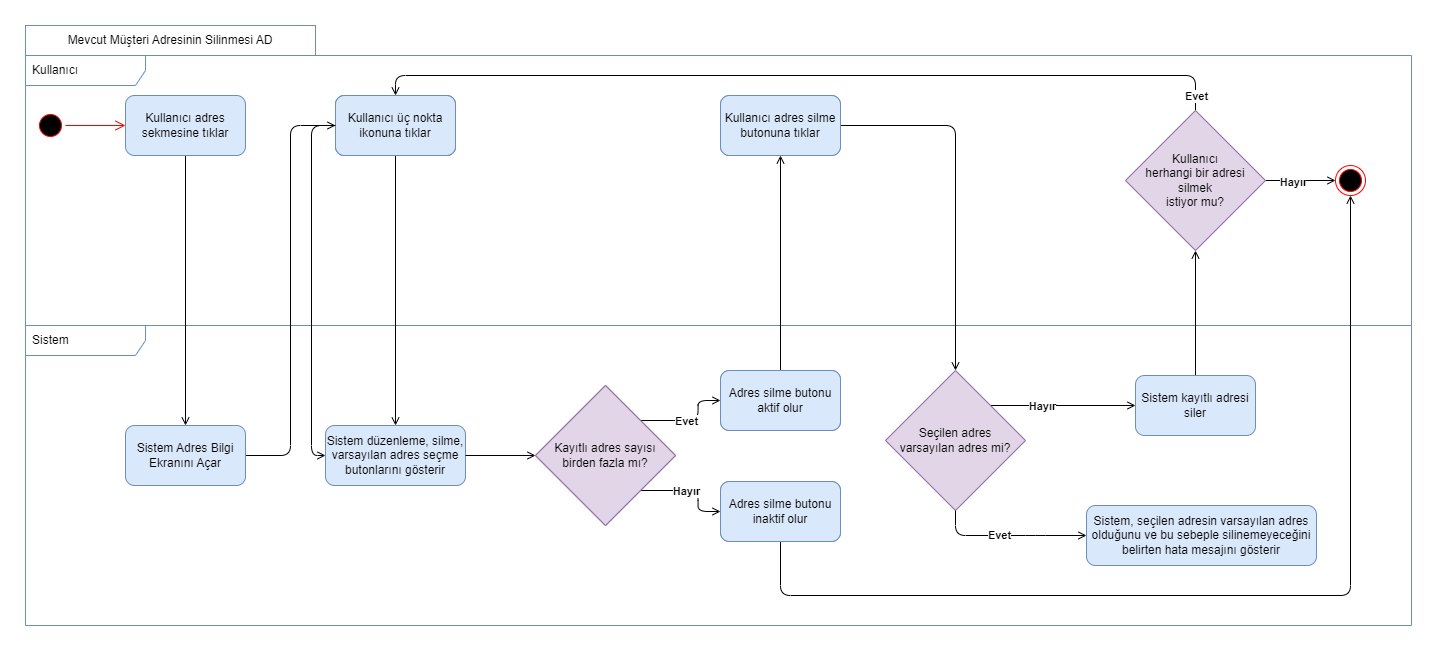

The diagram above was exported from draw.io. Its source (the exported page's mxGraphModel, read from the mxfile embedded in the PNG):
<mxGraphModel dx="1973" dy="1869" grid="1" gridSize="10" guides="1" tooltips="1" connect="1" arrows="1" fold="1" page="1" pageScale="1" pageWidth="850" pageHeight="1100" math="0" shadow="0">
  <root>
    <mxCell id="0" />
    <mxCell id="1" parent="0" />
    <mxCell id="2" value="Sistem" style="shape=umlFrame;whiteSpace=wrap;html=1;width=120;height=30;boundedLbl=1;verticalAlign=middle;align=left;spacingLeft=5;fillColor=none;strokeColor=#6c8ebf;" vertex="1" parent="1">
      <mxGeometry x="14" y="4940" width="1386" height="300" as="geometry" />
    </mxCell>
    <mxCell id="3" value="Kullanıcı" style="shape=umlFrame;whiteSpace=wrap;html=1;width=120;height=30;boundedLbl=1;verticalAlign=middle;align=left;spacingLeft=5;fillColor=none;strokeColor=#6c8ebf;" vertex="1" parent="1">
      <mxGeometry x="14" y="4670" width="1386" height="270" as="geometry" />
    </mxCell>
    <mxCell id="4" value="" style="ellipse;html=1;shape=startState;fillColor=#000000;strokeColor=#ff0000;" vertex="1" parent="1">
      <mxGeometry x="24" y="4725" width="30" height="30" as="geometry" />
    </mxCell>
    <mxCell id="5" value="" style="edgeStyle=orthogonalEdgeStyle;html=1;verticalAlign=bottom;endArrow=open;endSize=8;strokeColor=#ff0000;rounded=0;entryX=0;entryY=0.5;entryDx=0;entryDy=0;" edge="1" source="4" target="14" parent="1">
      <mxGeometry relative="1" as="geometry">
        <mxPoint x="119" y="4930" as="targetPoint" />
      </mxGeometry>
    </mxCell>
    <mxCell id="6" value="Mevcut Müşteri Adresinin Silinmesi AD" style="rounded=0;whiteSpace=wrap;html=1;fillColor=none;strokeColor=#6c8ebf;" vertex="1" parent="1">
      <mxGeometry x="14" y="4640" width="290" height="30" as="geometry" />
    </mxCell>
    <mxCell id="7" style="edgeStyle=orthogonalEdgeStyle;rounded=1;orthogonalLoop=1;jettySize=auto;html=1;entryX=0;entryY=0.5;entryDx=0;entryDy=0;exitX=1;exitY=0;exitDx=0;exitDy=0;endArrow=open;endFill=0;" edge="1" source="9" target="31" parent="1">
      <mxGeometry relative="1" as="geometry" />
    </mxCell>
    <mxCell id="8" value="&lt;b&gt;Hayır&lt;/b&gt;" style="edgeLabel;html=1;align=center;verticalAlign=middle;resizable=0;points=[];" vertex="1" connectable="0" parent="7">
      <mxGeometry x="-0.2914" relative="1" as="geometry">
        <mxPoint as="offset" />
      </mxGeometry>
    </mxCell>
    <mxCell id="9" value="Seçilen adres &lt;br&gt;varsayılan adres mi?" style="rhombus;whiteSpace=wrap;html=1;fillColor=#e1d5e7;rounded=0;fillStyle=auto;strokeColor=#9673a6;" vertex="1" parent="1">
      <mxGeometry x="874" y="4985" width="140" height="140" as="geometry" />
    </mxCell>
    <mxCell id="10" value="" style="edgeStyle=orthogonalEdgeStyle;rounded=1;orthogonalLoop=1;jettySize=auto;html=1;endArrow=open;endFill=0;exitX=0.5;exitY=1;exitDx=0;exitDy=0;entryX=0;entryY=0.5;entryDx=0;entryDy=0;" edge="1" source="9" target="12" parent="1">
      <mxGeometry relative="1" as="geometry">
        <mxPoint x="1084" y="5089" as="sourcePoint" />
        <Array as="points">
          <mxPoint x="1024" y="5150" />
          <mxPoint x="1114" y="5150" />
        </Array>
      </mxGeometry>
    </mxCell>
    <mxCell id="11" value="Evet" style="edgeLabel;html=1;align=center;verticalAlign=middle;resizable=0;points=[];fontStyle=1" vertex="1" connectable="0" parent="10">
      <mxGeometry x="-0.1189" y="1" relative="1" as="geometry">
        <mxPoint as="offset" />
      </mxGeometry>
    </mxCell>
    <mxCell id="12" value="Sistem, seçilen adresin varsayılan adres olduğunu ve bu sebeple silinemeyeceğini belirten hata mesajını gösterir" style="whiteSpace=wrap;html=1;fillColor=#dae8fc;rounded=1;fillStyle=auto;strokeColor=#6c8ebf;" vertex="1" parent="1">
      <mxGeometry x="1075" y="5120" width="230" height="60" as="geometry" />
    </mxCell>
    <mxCell id="13" style="edgeStyle=orthogonalEdgeStyle;rounded=1;orthogonalLoop=1;jettySize=auto;html=1;entryX=0.5;entryY=0;entryDx=0;entryDy=0;endArrow=open;endFill=0;" edge="1" source="14" target="16" parent="1">
      <mxGeometry relative="1" as="geometry" />
    </mxCell>
    <mxCell id="14" value="Kullanıcı adres &lt;br&gt;sekmesine tıklar" style="rounded=1;whiteSpace=wrap;html=1;fillStyle=auto;fillColor=#dae8fc;strokeColor=#6c8ebf;" vertex="1" parent="1">
      <mxGeometry x="114" y="4710" width="120" height="60" as="geometry" />
    </mxCell>
    <mxCell id="15" style="edgeStyle=orthogonalEdgeStyle;rounded=1;orthogonalLoop=1;jettySize=auto;html=1;entryX=0;entryY=0.5;entryDx=0;entryDy=0;endArrow=open;endFill=0;" edge="1" source="16" target="29" parent="1">
      <mxGeometry relative="1" as="geometry" />
    </mxCell>
    <mxCell id="16" value="Sistem Adres Bilgi Ekranını Açar" style="whiteSpace=wrap;html=1;fillColor=#dae8fc;rounded=1;fillStyle=auto;strokeColor=#6c8ebf;" vertex="1" parent="1">
      <mxGeometry x="114" y="5040" width="120" height="60" as="geometry" />
    </mxCell>
    <mxCell id="17" style="edgeStyle=orthogonalEdgeStyle;rounded=1;orthogonalLoop=1;jettySize=auto;html=1;endArrow=open;endFill=0;" edge="1" source="18" target="9" parent="1">
      <mxGeometry relative="1" as="geometry" />
    </mxCell>
    <mxCell id="18" value="Kullanıcı adres silme butonuna tıklar" style="whiteSpace=wrap;html=1;fillColor=#dae8fc;rounded=1;fillStyle=auto;strokeColor=#6c8ebf;" vertex="1" parent="1">
      <mxGeometry x="709" y="4710" width="120" height="60" as="geometry" />
    </mxCell>
    <mxCell id="19" style="edgeStyle=orthogonalEdgeStyle;rounded=1;orthogonalLoop=1;jettySize=auto;html=1;entryX=0;entryY=0.5;entryDx=0;entryDy=0;exitX=1;exitY=1;exitDx=0;exitDy=0;endArrow=open;endFill=0;" edge="1" source="23" target="24" parent="1">
      <mxGeometry relative="1" as="geometry" />
    </mxCell>
    <mxCell id="20" value="&lt;b&gt;Hayır&lt;/b&gt;" style="edgeLabel;html=1;align=center;verticalAlign=middle;resizable=0;points=[];" vertex="1" connectable="0" parent="19">
      <mxGeometry x="-0.101" relative="1" as="geometry">
        <mxPoint as="offset" />
      </mxGeometry>
    </mxCell>
    <mxCell id="21" style="edgeStyle=orthogonalEdgeStyle;rounded=1;orthogonalLoop=1;jettySize=auto;html=1;entryX=0;entryY=0.5;entryDx=0;entryDy=0;exitX=1;exitY=0;exitDx=0;exitDy=0;endArrow=open;endFill=0;" edge="1" source="23" target="26" parent="1">
      <mxGeometry relative="1" as="geometry" />
    </mxCell>
    <mxCell id="22" value="&lt;b&gt;Evet&lt;/b&gt;" style="edgeLabel;html=1;align=center;verticalAlign=middle;resizable=0;points=[];" vertex="1" connectable="0" parent="21">
      <mxGeometry x="-0.076" relative="1" as="geometry">
        <mxPoint as="offset" />
      </mxGeometry>
    </mxCell>
    <mxCell id="23" value="Kayıtlı adres sayısı birden fazla mı?" style="rhombus;whiteSpace=wrap;html=1;fillColor=#e1d5e7;rounded=0;fillStyle=auto;strokeColor=#9673a6;" vertex="1" parent="1">
      <mxGeometry x="524" y="5000" width="140" height="140" as="geometry" />
    </mxCell>
    <mxCell id="24" value="Adres silme butonu inaktif olur" style="whiteSpace=wrap;html=1;fillColor=#dae8fc;rounded=1;fillStyle=auto;strokeColor=#6c8ebf;" vertex="1" parent="1">
      <mxGeometry x="709" y="5096" width="120" height="60" as="geometry" />
    </mxCell>
    <mxCell id="25" style="edgeStyle=orthogonalEdgeStyle;rounded=1;orthogonalLoop=1;jettySize=auto;html=1;entryX=0.5;entryY=1;entryDx=0;entryDy=0;endArrow=open;endFill=0;" edge="1" source="26" target="18" parent="1">
      <mxGeometry relative="1" as="geometry" />
    </mxCell>
    <mxCell id="26" value="Adres silme butonu aktif olur" style="whiteSpace=wrap;html=1;fillColor=#dae8fc;rounded=1;fillStyle=auto;strokeColor=#6c8ebf;" vertex="1" parent="1">
      <mxGeometry x="709" y="4985" width="120" height="60" as="geometry" />
    </mxCell>
    <mxCell id="27" value="Sistem düzenleme, silme, varsayılan adres seçme butonlarını gösterir" style="whiteSpace=wrap;html=1;fillColor=#dae8fc;rounded=1;fillStyle=auto;strokeColor=#6c8ebf;" vertex="1" parent="1">
      <mxGeometry x="314" y="5040" width="140" height="60" as="geometry" />
    </mxCell>
    <mxCell id="28" style="edgeStyle=orthogonalEdgeStyle;rounded=1;orthogonalLoop=1;jettySize=auto;html=1;endArrow=open;endFill=0;" edge="1" source="29" target="27" parent="1">
      <mxGeometry relative="1" as="geometry" />
    </mxCell>
    <mxCell id="29" value="Kullanıcı üç nokta ikonuna tıklar" style="whiteSpace=wrap;html=1;fillColor=#dae8fc;rounded=1;fillStyle=auto;strokeColor=#6c8ebf;" vertex="1" parent="1">
      <mxGeometry x="324" y="4710" width="120" height="60" as="geometry" />
    </mxCell>
    <mxCell id="30" style="edgeStyle=orthogonalEdgeStyle;rounded=1;orthogonalLoop=1;jettySize=auto;html=1;entryX=0.5;entryY=1;entryDx=0;entryDy=0;endArrow=open;endFill=0;" edge="1" source="31" target="37" parent="1">
      <mxGeometry relative="1" as="geometry" />
    </mxCell>
    <mxCell id="31" value="Sistem kayıtlı adresi siler" style="whiteSpace=wrap;html=1;fillColor=#dae8fc;rounded=1;fillStyle=auto;strokeColor=#6c8ebf;" vertex="1" parent="1">
      <mxGeometry x="1124" y="4990" width="120" height="60" as="geometry" />
    </mxCell>
    <mxCell id="32" value="" style="ellipse;html=1;shape=endState;fillColor=#000000;strokeColor=#ff0000;" vertex="1" parent="1">
      <mxGeometry x="1324" y="4780" width="30" height="30" as="geometry" />
    </mxCell>
    <mxCell id="33" style="edgeStyle=orthogonalEdgeStyle;rounded=1;orthogonalLoop=1;jettySize=auto;html=1;entryX=0;entryY=0.5;entryDx=0;entryDy=0;elbow=vertical;endArrow=open;endFill=0;" edge="1" source="37" target="32" parent="1">
      <mxGeometry relative="1" as="geometry">
        <mxPoint x="1294" y="4825" as="targetPoint" />
      </mxGeometry>
    </mxCell>
    <mxCell id="34" value="&lt;b&gt;Hayır&lt;/b&gt;" style="edgeLabel;html=1;align=center;verticalAlign=middle;resizable=0;points=[];" vertex="1" connectable="0" parent="33">
      <mxGeometry x="-0.2402" y="-1" relative="1" as="geometry">
        <mxPoint as="offset" />
      </mxGeometry>
    </mxCell>
    <mxCell id="35" style="edgeStyle=orthogonalEdgeStyle;rounded=1;orthogonalLoop=1;jettySize=auto;html=1;endArrow=open;endFill=0;" edge="1" source="37" target="29" parent="1">
      <mxGeometry relative="1" as="geometry">
        <Array as="points">
          <mxPoint x="1184" y="4690" />
          <mxPoint x="384" y="4690" />
        </Array>
      </mxGeometry>
    </mxCell>
    <mxCell id="36" value="&lt;b&gt;Evet&lt;/b&gt;" style="edgeLabel;html=1;align=center;verticalAlign=middle;resizable=0;points=[];" vertex="1" connectable="0" parent="35">
      <mxGeometry x="-0.6483" y="1" relative="1" as="geometry">
        <mxPoint x="115" y="19" as="offset" />
      </mxGeometry>
    </mxCell>
    <mxCell id="37" value="Kullanıcı &lt;br&gt;herhangi bir adresi&lt;br&gt;silmek&lt;br&gt;istiyor mu?" style="rhombus;whiteSpace=wrap;html=1;fillColor=#e1d5e7;rounded=0;fillStyle=auto;strokeColor=#9673a6;" vertex="1" parent="1">
      <mxGeometry x="1114" y="4725" width="140" height="140" as="geometry" />
    </mxCell>
    <mxCell id="38" value="Kullanıcı üç nokta ikonuna tıklar" style="whiteSpace=wrap;html=1;fillColor=#dae8fc;rounded=1;fillStyle=auto;strokeColor=#6c8ebf;" vertex="1" parent="1">
      <mxGeometry x="324" y="4710" width="120" height="60" as="geometry" />
    </mxCell>
    <mxCell id="39" value="Kullanıcı üç nokta ikonuna tıklar" style="whiteSpace=wrap;html=1;fillColor=#dae8fc;rounded=1;fillStyle=auto;strokeColor=#6c8ebf;" vertex="1" parent="1">
      <mxGeometry x="324" y="4710" width="120" height="60" as="geometry" />
    </mxCell>
    <mxCell id="40" style="edgeStyle=orthogonalEdgeStyle;rounded=1;orthogonalLoop=1;jettySize=auto;html=1;entryX=0;entryY=0.5;entryDx=0;entryDy=0;endArrow=open;endFill=0;exitX=1;exitY=0.5;exitDx=0;exitDy=0;" edge="1" source="27" target="41" parent="1">
      <mxGeometry relative="1" as="geometry">
        <mxPoint x="454" y="5056" as="sourcePoint" />
        <mxPoint x="524" y="5056" as="targetPoint" />
      </mxGeometry>
    </mxCell>
    <mxCell id="41" value="Kayıtlı adres sayısı birden fazla mı?" style="rhombus;whiteSpace=wrap;html=1;fillColor=#e1d5e7;rounded=0;fillStyle=auto;strokeColor=#9673a6;" vertex="1" parent="1">
      <mxGeometry x="524" y="5000" width="140" height="140" as="geometry" />
    </mxCell>
    <mxCell id="42" value="Adres silme butonu aktif olur" style="whiteSpace=wrap;html=1;fillColor=#dae8fc;rounded=1;fillStyle=auto;strokeColor=#6c8ebf;" vertex="1" parent="1">
      <mxGeometry x="709" y="4985" width="120" height="60" as="geometry" />
    </mxCell>
    <mxCell id="43" style="edgeStyle=orthogonalEdgeStyle;rounded=1;orthogonalLoop=1;jettySize=auto;html=1;entryX=0.5;entryY=1;entryDx=0;entryDy=0;endArrow=open;endFill=0;" edge="1" source="44" target="32" parent="1">
      <mxGeometry relative="1" as="geometry">
        <Array as="points">
          <mxPoint x="769" y="5210" />
          <mxPoint x="1339" y="5210" />
        </Array>
      </mxGeometry>
    </mxCell>
    <mxCell id="44" value="Adres silme butonu inaktif olur" style="whiteSpace=wrap;html=1;fillColor=#dae8fc;rounded=1;fillStyle=auto;strokeColor=#6c8ebf;" vertex="1" parent="1">
      <mxGeometry x="709" y="5096" width="120" height="60" as="geometry" />
    </mxCell>
    <mxCell id="45" value="Kullanıcı adres silme butonuna tıklar" style="whiteSpace=wrap;html=1;fillColor=#dae8fc;rounded=1;fillStyle=auto;strokeColor=#6c8ebf;" vertex="1" parent="1">
      <mxGeometry x="709" y="4710" width="120" height="60" as="geometry" />
    </mxCell>
    <mxCell id="46" style="edgeStyle=orthogonalEdgeStyle;rounded=1;orthogonalLoop=1;jettySize=auto;html=1;endArrow=open;endFill=0;" edge="1" source="29" target="27" parent="1">
      <mxGeometry relative="1" as="geometry">
        <mxPoint x="384" y="4770" as="sourcePoint" />
        <mxPoint x="384" y="5040" as="targetPoint" />
        <Array as="points">
          <mxPoint x="300" y="4740" />
          <mxPoint x="300" y="5070" />
        </Array>
      </mxGeometry>
    </mxCell>
  </root>
</mxGraphModel>